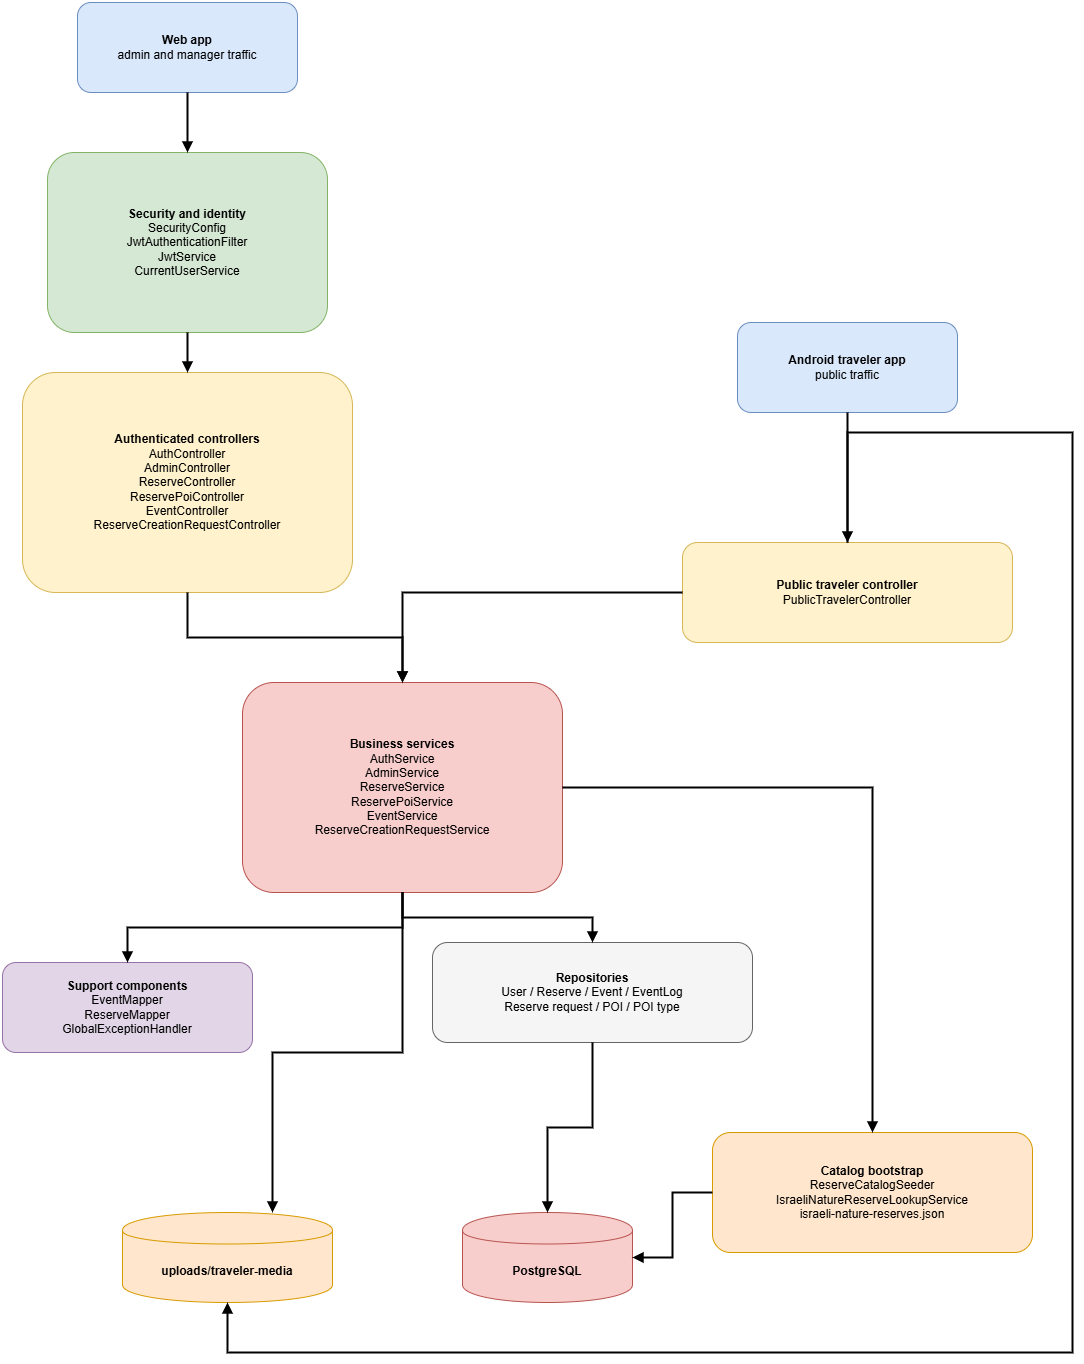

The diagram above was exported from draw.io. Its source (the exported page's mxGraphModel, read from the mxfile embedded in the PNG):
<mxGraphModel dx="1900" dy="1253" grid="1" gridSize="10" guides="1" tooltips="1" connect="1" arrows="1" fold="1" page="1" pageScale="1" pageWidth="1200" pageHeight="1700" math="0" shadow="0">
  <root>
    <mxCell id="0" />
    <mxCell id="1" parent="0" />
    <mxCell id="web" parent="1" style="rounded=1;whiteSpace=wrap;html=1;fillColor=#dae8fc;strokeColor=#6c8ebf;fontStyle=1;" value="Web app&lt;br&gt;&lt;span style=&quot;font-weight: normal;&quot;&gt;admin and manager traffic&lt;/span&gt;" vertex="1">
      <mxGeometry height="90" width="220" x="115" y="80" as="geometry" />
    </mxCell>
    <mxCell id="mobile" parent="1" style="rounded=1;whiteSpace=wrap;html=1;fillColor=#dae8fc;strokeColor=#6c8ebf;fontStyle=1;" value="Android traveler app&lt;br&gt;&lt;span style=&quot;font-weight: normal;&quot;&gt;public traffic&lt;/span&gt;" vertex="1">
      <mxGeometry height="90" width="220" x="775" y="400" as="geometry" />
    </mxCell>
    <mxCell id="security" parent="1" style="rounded=1;whiteSpace=wrap;html=1;fillColor=#d5e8d4;strokeColor=#82b366;fontStyle=1;" value="Security and identity&lt;br&gt;&lt;span style=&quot;font-weight: normal;&quot;&gt;SecurityConfig&lt;br&gt;JwtAuthenticationFilter&lt;br&gt;JwtService&lt;br&gt;CurrentUserService&lt;/span&gt;" vertex="1">
      <mxGeometry height="180" width="280" x="85" y="230" as="geometry" />
    </mxCell>
    <mxCell id="staffApi" parent="1" style="rounded=1;whiteSpace=wrap;html=1;fillColor=#fff2cc;strokeColor=#d6b656;fontStyle=1;" value="Authenticated controllers&lt;br&gt;&lt;span style=&quot;font-weight: normal;&quot;&gt;AuthController&lt;br&gt;AdminController&lt;br&gt;ReserveController&lt;br&gt;ReservePoiController&lt;br&gt;EventController&lt;br&gt;ReserveCreationRequestController&lt;/span&gt;" vertex="1">
      <mxGeometry height="220" width="330" x="60" y="450" as="geometry" />
    </mxCell>
    <mxCell id="publicApi" parent="1" style="rounded=1;whiteSpace=wrap;html=1;fillColor=#fff2cc;strokeColor=#d6b656;fontStyle=1;" value="Public traveler controller&lt;br&gt;&lt;span style=&quot;font-weight: normal;&quot;&gt;PublicTravelerController&lt;/span&gt;" vertex="1">
      <mxGeometry height="100" width="330" x="720" y="620" as="geometry" />
    </mxCell>
    <mxCell id="services" parent="1" style="rounded=1;whiteSpace=wrap;html=1;fillColor=#f8cecc;strokeColor=#b85450;fontStyle=1;" value="Business services&lt;br&gt;&lt;span style=&quot;font-weight: normal;&quot;&gt;AuthService&lt;br&gt;AdminService&lt;br&gt;ReserveService&lt;br&gt;ReservePoiService&lt;br&gt;EventService&lt;br&gt;ReserveCreationRequestService&lt;/span&gt;" vertex="1">
      <mxGeometry height="210" width="320" x="280" y="760" as="geometry" />
    </mxCell>
    <mxCell id="support" parent="1" style="rounded=1;whiteSpace=wrap;html=1;fillColor=#e1d5e7;strokeColor=#9673a6;fontStyle=1;" value="Support components&lt;br&gt;&lt;span style=&quot;font-weight: normal;&quot;&gt;EventMapper&lt;br&gt;ReserveMapper&lt;br&gt;GlobalExceptionHandler&lt;/span&gt;" vertex="1">
      <mxGeometry height="90" width="250" x="40" y="1040" as="geometry" />
    </mxCell>
    <mxCell id="repositories" parent="1" style="rounded=1;whiteSpace=wrap;html=1;fillColor=#f5f5f5;strokeColor=#666666;fontStyle=1;" value="Repositories&lt;br&gt;&lt;span style=&quot;font-weight: normal;&quot;&gt;User / Reserve / Event / EventLog&lt;br&gt;Reserve request / POI / POI type&lt;/span&gt;" vertex="1">
      <mxGeometry height="100" width="320" x="470" y="1020" as="geometry" />
    </mxCell>
    <mxCell id="catalog" parent="1" style="rounded=1;whiteSpace=wrap;html=1;fillColor=#ffe6cc;strokeColor=#d79b00;fontStyle=1;" value="Catalog bootstrap&lt;br&gt;&lt;span style=&quot;font-weight: normal;&quot;&gt;ReserveCatalogSeeder&lt;br&gt;IsraeliNatureReserveLookupService&lt;br&gt;israeli-nature-reserves.json&lt;/span&gt;" vertex="1">
      <mxGeometry height="120" width="320" x="750" y="1210" as="geometry" />
    </mxCell>
    <mxCell id="media" parent="1" style="shape=cylinder;whiteSpace=wrap;html=1;boundedLbl=1;fillColor=#ffe6cc;strokeColor=#d79b00;fontStyle=1;" value="uploads/traveler-media" vertex="1">
      <mxGeometry height="90" width="210" x="160" y="1290" as="geometry" />
    </mxCell>
    <mxCell id="db" parent="1" style="shape=cylinder;whiteSpace=wrap;html=1;boundedLbl=1;fillColor=#f8cecc;strokeColor=#b85450;fontStyle=1;" value="PostgreSQL" vertex="1">
      <mxGeometry height="90" width="170" x="500" y="1290" as="geometry" />
    </mxCell>
    <mxCell id="e1" edge="1" parent="1" source="web" style="edgeStyle=orthogonalEdgeStyle;rounded=0;orthogonalLoop=1;jettySize=auto;endArrow=block;endFill=1;html=1;strokeWidth=2;" target="security">
      <mxGeometry relative="1" as="geometry" />
    </mxCell>
    <mxCell id="e2" edge="1" parent="1" source="security" style="edgeStyle=orthogonalEdgeStyle;rounded=0;orthogonalLoop=1;jettySize=auto;endArrow=block;endFill=1;html=1;strokeWidth=2;" target="staffApi">
      <mxGeometry relative="1" as="geometry" />
    </mxCell>
    <mxCell id="e3" edge="1" parent="1" source="mobile" style="edgeStyle=orthogonalEdgeStyle;rounded=0;orthogonalLoop=1;jettySize=auto;endArrow=block;endFill=1;html=1;strokeWidth=2;" target="publicApi">
      <mxGeometry relative="1" as="geometry" />
    </mxCell>
    <mxCell id="e4" edge="1" parent="1" source="staffApi" style="edgeStyle=orthogonalEdgeStyle;rounded=0;orthogonalLoop=1;jettySize=auto;endArrow=block;endFill=1;html=1;strokeWidth=2;" target="services">
      <mxGeometry relative="1" as="geometry" />
    </mxCell>
    <mxCell id="e5" edge="1" parent="1" source="publicApi" style="edgeStyle=orthogonalEdgeStyle;rounded=0;orthogonalLoop=1;jettySize=auto;endArrow=block;endFill=1;html=1;strokeWidth=2;" target="services">
      <mxGeometry relative="1" as="geometry" />
    </mxCell>
    <mxCell id="e6" edge="1" parent="1" source="publicApi" style="edgeStyle=orthogonalEdgeStyle;rounded=0;orthogonalLoop=1;jettySize=auto;endArrow=block;endFill=1;html=1;strokeWidth=2;" target="media">
      <mxGeometry relative="1" as="geometry">
        <Array as="points">
          <mxPoint x="1110" y="510" />
          <mxPoint x="1110" y="1430" />
          <mxPoint x="265" y="1430" />
        </Array>
      </mxGeometry>
    </mxCell>
    <mxCell id="e7" edge="1" parent="1" source="services" style="edgeStyle=orthogonalEdgeStyle;rounded=0;orthogonalLoop=1;jettySize=auto;endArrow=block;endFill=1;html=1;strokeWidth=2;" target="support">
      <mxGeometry relative="1" as="geometry" />
    </mxCell>
    <mxCell id="e8" edge="1" parent="1" source="services" style="edgeStyle=orthogonalEdgeStyle;rounded=0;orthogonalLoop=1;jettySize=auto;endArrow=block;endFill=1;html=1;strokeWidth=2;" target="repositories">
      <mxGeometry relative="1" as="geometry" />
    </mxCell>
    <mxCell id="e9" edge="1" parent="1" source="services" style="edgeStyle=orthogonalEdgeStyle;rounded=0;orthogonalLoop=1;jettySize=auto;endArrow=block;endFill=1;html=1;strokeWidth=2;" target="media">
      <mxGeometry relative="1" as="geometry">
        <Array as="points">
          <mxPoint x="440" y="1130" />
          <mxPoint x="310" y="1130" />
        </Array>
      </mxGeometry>
    </mxCell>
    <mxCell id="e10" edge="1" parent="1" source="services" style="edgeStyle=orthogonalEdgeStyle;rounded=0;orthogonalLoop=1;jettySize=auto;endArrow=block;endFill=1;html=1;strokeWidth=2;" target="catalog">
      <mxGeometry relative="1" as="geometry" />
    </mxCell>
    <mxCell id="e11" edge="1" parent="1" source="repositories" style="edgeStyle=orthogonalEdgeStyle;rounded=0;orthogonalLoop=1;jettySize=auto;endArrow=block;endFill=1;html=1;strokeWidth=2;" target="db">
      <mxGeometry relative="1" as="geometry" />
    </mxCell>
    <mxCell id="e12" edge="1" parent="1" source="catalog" style="edgeStyle=orthogonalEdgeStyle;rounded=0;orthogonalLoop=1;jettySize=auto;endArrow=block;endFill=1;html=1;strokeWidth=2;" target="db">
      <mxGeometry relative="1" as="geometry" />
    </mxCell>
  </root>
</mxGraphModel>